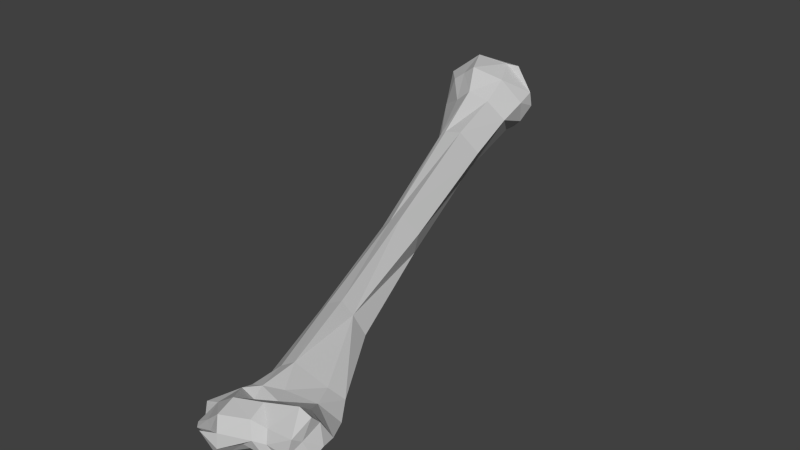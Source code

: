 # Source: Lhumorous.blend  (saved by Blender 2.74.0; exported with 4.5.12 LTS)
import bpy
from mathutils import Matrix  # noqa: F401  (used for matrix-valued properties, if any)

bpy.ops.wm.read_factory_settings(use_empty=True)
scene = bpy.context.scene
scene.name = 'Scene'

# ---- collections
col_collection_1 = bpy.data.collections.new('Collection 1'); scene.collection.children.link(col_collection_1)

# ---- materials (node trees are filled in below, after node groups)
mat_bones___vray = bpy.data.materials.new('Bones___Vray')
mat_bones___vray.alpha_threshold = 0.0
mat_bones___vray.use_transparent_shadow = False
mat_bones___vray.diffuse_color = (0.5843, 0.5843, 0.5843, 1.0)
mat_bones___vray.specular_color = (0.0, 0.0, 0.0)
mat_bones___vray.roughness = 0.5
mat_material = bpy.data.materials.new('Material')
mat_material.alpha_threshold = 0.0
mat_material.use_transparent_shadow = False
mat_material.diffuse_color = (0.7529, 0.7529, 0.7529, 1.0)
mat_material.specular_color = (0.7529, 0.7529, 0.7529)
mat_material.roughness = 0.5
mat_white___vray = bpy.data.materials.new('White___Vray')
mat_white___vray.alpha_threshold = 0.0
mat_white___vray.use_transparent_shadow = False
mat_white___vray.diffuse_color = (0.5843, 0.5843, 0.5843, 1.0)
mat_white___vray.specular_color = (0.0, 0.0, 0.0)
mat_white___vray.roughness = 0.5
mat_brown___vray = bpy.data.materials.new('Brown___Vray')
mat_brown___vray.alpha_threshold = 0.0
mat_brown___vray.use_transparent_shadow = False
mat_brown___vray.diffuse_color = (0.5843, 0.5843, 0.5843, 1.0)
mat_brown___vray.specular_color = (0.0, 0.0, 0.0)
mat_brown___vray.roughness = 0.5

# ---- material node trees

# ---- world
world_world = bpy.data.worlds.new('World'); scene.world = world_world
world_world.color = (0.05088, 0.05088, 0.05088)
world_world.use_sun_shadow = False
world_world.sun_shadow_jitter_overblur = 0.0
world_world.cycles.sampling_method = 'MANUAL'
world_world.cycles.sample_map_resolution = 256

# ---- meshes
me_sub02 = bpy.data.meshes.new('sub02')
me_sub02.from_pydata([], [], [])
me_sub02.materials.append(mat_bones___vray)
me_sub02.materials.append(mat_material)
me_sub02.use_remesh_preserve_volume = False
me_sub02.use_remesh_preserve_attributes = False
me_sub02.use_mirror_vertex_groups = False
me_sub02.update()
me_sub01 = bpy.data.meshes.new('sub01')
me_sub01.from_pydata([(0.6875, -4.041, -1.452), (0.7715, -2.177, -1.37), (1.129, -3.13, -1.496), (1.234, -3.945, -1.55), (0.444, 0.3162, -0.3343), (0.9263, -2.185, -0.8382), (0.3456, 0.3114, -0.7794), (1.271, -5.269, -1.635), (1.675, -5.499, -1.486), (1.409, -5.69, -1.559), (1.182, -4.929, -1.069), (1.196, -5.388, -0.7663), (1.721, -5.201, -0.7249), (1.675, -4.845, -0.9276), (2.592, -4.82, -0.9194), (2.782, -4.954, -1.225), (2.711, -4.654, -1.266), (-2.305, 5.392, 1.156), (-2.245, 5.685, 0.6279), (-2.344, 5.084, 0.2597), (2.056, -5.463, -0.9343), (1.792, -5.571, -0.8184), (1.902, -5.673, -1.126), (2.119, -5.561, -1.158), (-1.513, 6.02, 0.8848), (-1.306, 6.003, 0.9068), (-1.695, 5.946, 0.4042), (-1.752, 6.018, 0.7016), (2.291, -4.728, -0.8667), (1.971, -4.235, -1.182), (1.348, -5.936, -1.406), (1.675, -5.663, -1.307), (0.7751, -5.369, -1.073), (0.5123, -5.382, -1.161), (0.4014, -5.378, -1.612), (-1.556, 4.174, 0.9092), (-2.0, 4.656, 1.184), (-2.133, 4.529, 0.5568), (-1.738, 4.991, -0.07942), (-0.4222, 3.184, -0.1273), (-0.6907, 3.15, -0.2089), (0.4233, -2.331, -0.7136), (0.9133, -4.032, -0.9885), (1.168, -3.951, -0.8431), (0.7457, -2.284, -0.5539), (2.746, -5.168, -1.359), (2.633, -5.275, -1.015), (2.519, -5.513, -1.229), (1.133, -4.579, -1.552), (1.048, -4.698, -1.582), (1.182, -5.822, -1.688), (1.027, -6.001, -1.158), (0.9922, -5.761, -1.316), (1.055, -5.662, -1.512), (0.7995, -4.848, -1.051), (0.584, -4.829, -1.228), (-0.4853, 5.191, 0.3529), (-0.7488, 5.03, 0.1259), (-0.8329, 5.453, 0.05878), (-0.4098, 5.066, 0.8529), (-0.4298, 5.542, 0.6465), (-2.061, 5.848, 0.821), (1.501, -4.528, -0.9577), (1.772, -3.781, -1.195), (1.553, -4.458, -1.57), (1.631, -3.837, -1.569), (0.9285, -4.96, -1.624), (0.2471, -2.327, -0.9128), (-0.328, 0.1197, -0.3343), (-0.3065, 0.1579, -0.5935), (0.2348, -2.285, -1.076), (-1.817, 5.353, 1.632), (-0.9103, 5.646, 1.47), (-1.145, 5.841, 1.248), (-0.9318, 2.934, 0.6796), (-0.5784, 3.002, 0.7355), (-0.8109, 4.312, 1.019), (0.4894, -5.627, -1.578), (0.8774, -5.697, -1.188), (0.4675, -5.572, -1.499), (1.343, -5.909, -1.109), (1.253, -5.784, -0.8513), (-1.816, 5.91, 1.002), (-1.78, 5.65, 1.451), (2.191, -4.665, -1.736), (2.198, -5.106, -1.721), (2.071, -5.137, -1.785), (-1.77, 5.822, 1.233), (-2.346, 5.053, 1.182), (1.14, -4.694, -0.9396), (1.787, -5.262, -1.578), (-0.1265, 0.1174, -0.1366), (0.147, 0.1473, 0.03668), (-1.199, 5.604, 1.482), (-2.014, 4.673, 0.1402), (-1.123, 3.023, 0.08699), (-1.453, 4.633, 1.593), (-1.223, 4.175, 1.191), (-0.9168, 4.999, 1.312), (0.6807, -4.427, -1.489), (-0.8832, 5.87, 0.6646), (-0.4783, 5.541, 0.9547), (1.738, -5.14, -1.55), (1.957, -4.749, -1.737), (-1.122, 2.942, 0.4555), (-1.036, 2.919, 0.6037), (2.596, -5.468, -0.8794), (2.423, -5.489, -1.323), (2.277, -5.473, -1.389), (2.474, -5.005, -1.613), (0.584, -4.76, -1.532), (2.405, -5.076, -0.5605), (2.611, -5.027, -0.6975), (2.398, -4.517, -1.641), (2.323, -4.12, -1.568), (0.1397, 0.2738, -0.8925), (2.025, -3.679, -1.537), (-1.332, 5.161, -0.04651), (-1.472, 5.5, -0.1264), (-1.89, 5.352, -0.08832), (2.025, -3.618, -1.418), (2.379, -4.104, -1.449), (2.153, -5.567, -1.493), (1.872, -5.621, -1.352), (1.139, -2.088, -1.231), (0.6364, -4.485, -1.258), (0.607, -4.058, -1.317), (0.8601, -4.664, -1.059), (-0.9577, 5.939, 0.8432), (-0.209, 3.176, 0.2942), (0.5005, -5.58, -1.635), (2.081, -4.311, -1.696), (-0.3923, 4.407, 0.6379), (-1.736, 4.669, 1.381), (2.612, -5.281, -1.014), (1.751, -5.643, -1.169), (1.705, -5.458, -1.188), (1.971, -5.297, -0.8885), (1.87, -5.314, -1.222), (2.008, -5.281, -0.9629), (2.111, -5.406, -1.498), (2.315, -5.273, -0.8618), (1.943, -5.393, -1.405)], [(140, 142), (135, 136), (134, 141)], [(0, 1, 2), (2, 3, 0), (4, 5, 6), (7, 8, 9), (10, 11, 12), (12, 13, 10), (14, 15, 16), (17, 18, 19), (20, 21, 22), (22, 23, 20), (24, 25, 26), (27, 24, 26), (13, 28, 29), (20, 12, 21), (22, 30, 31), (32, 33, 34), (35, 36, 37), (38, 39, 40), (41, 42, 43), (41, 43, 44), (45, 46, 47), (48, 7, 49), (50, 51, 52), (52, 53, 50), (54, 55, 33), (56, 57, 58), (59, 56, 60), (26, 18, 61), (61, 27, 26), (43, 62, 63), (64, 48, 3), (65, 64, 3), (49, 7, 66), (67, 68, 69), (69, 70, 67), (71, 72, 73), (74, 75, 76), (77, 78, 79), (80, 22, 21), (21, 81, 80), (82, 24, 27), (71, 83, 17), (84, 85, 86), (61, 18, 87), (88, 17, 19), (13, 62, 89), (31, 8, 90), (34, 79, 32), (91, 41, 44), (44, 92, 91), (71, 93, 72), (37, 94, 95), (75, 74, 91), (77, 79, 34), (54, 10, 89), (96, 97, 98), (60, 56, 58), (48, 49, 99), (100, 60, 58), (101, 93, 98), (59, 101, 98), (32, 78, 81), (102, 64, 103), (95, 69, 68), (68, 104, 95), (37, 104, 105), (52, 51, 80), (43, 63, 5), (47, 46, 106), (107, 108, 109), (55, 110, 34), (13, 111, 28), (87, 25, 24), (102, 103, 86), (86, 90, 102), (19, 94, 37), (14, 28, 111), (111, 112, 14), (16, 113, 114), (102, 90, 8), (40, 115, 69), (69, 95, 40), (2, 1, 116), (116, 65, 2), (39, 117, 57), (68, 105, 104), (53, 52, 77), (80, 51, 30), (29, 28, 16), (26, 118, 119), (116, 120, 121), (121, 114, 116), (122, 23, 22), (37, 36, 88), (16, 28, 14), (22, 31, 123), (47, 23, 108), (108, 107, 47), (94, 38, 40), (40, 95, 94), (124, 5, 120), (74, 105, 91), (90, 86, 122), (122, 123, 90), (99, 125, 126), (126, 0, 99), (17, 87, 18), (122, 22, 123), (127, 42, 125), (127, 125, 55), (54, 127, 55), (128, 73, 72), (16, 121, 29), (11, 81, 21), (21, 12, 11), (102, 8, 7), (39, 129, 4), (97, 35, 105), (105, 74, 97), (1, 124, 116), (115, 1, 70), (70, 69, 115), (66, 7, 130), (66, 130, 34), (121, 16, 114), (89, 43, 42), (89, 42, 127), (37, 88, 19), (31, 30, 9), (9, 8, 31), (87, 24, 82), (73, 25, 87), (55, 34, 33), (50, 9, 30), (3, 2, 65), (44, 43, 5), (0, 126, 67), (105, 35, 37), (39, 6, 40), (102, 7, 64), (116, 131, 65), (15, 46, 45), (94, 19, 119), (94, 119, 38), (110, 99, 49), (66, 110, 49), (26, 100, 58), (26, 25, 100), (26, 58, 118), (97, 76, 98), (3, 48, 0), (123, 31, 90), (122, 108, 23), (132, 75, 129), (52, 80, 81), (6, 124, 115), (106, 23, 47), (103, 131, 84), (110, 55, 125), (125, 99, 110), (25, 73, 128), (119, 118, 117), (86, 103, 84), (100, 128, 101), (100, 101, 60), (27, 61, 82), (54, 11, 10), (78, 32, 79), (57, 56, 132), (52, 81, 78), (67, 126, 42), (67, 42, 41), (50, 53, 7), (54, 32, 11), (93, 96, 98), (25, 128, 100), (60, 101, 59), (117, 38, 119), (33, 32, 54), (111, 20, 106), (103, 64, 131), (106, 20, 23), (124, 1, 115), (71, 73, 83), (132, 76, 75), (47, 107, 45), (122, 86, 85), (108, 122, 85), (106, 112, 111), (29, 62, 13), (87, 82, 61), (131, 114, 113), (113, 84, 131), (18, 119, 19), (15, 14, 46), (116, 114, 131), (109, 113, 16), (16, 15, 109), (6, 115, 40), (1, 0, 70), (70, 0, 67), (5, 124, 6), (7, 53, 130), (15, 45, 109), (89, 62, 43), (83, 73, 87), (59, 98, 76), (132, 59, 76), (96, 93, 71), (87, 17, 83), (20, 111, 12), (22, 80, 30), (52, 78, 77), (5, 4, 92), (92, 44, 5), (38, 117, 39), (96, 71, 133), (6, 39, 4), (48, 64, 7), (50, 7, 9), (93, 101, 72), (101, 128, 72), (84, 113, 109), (109, 85, 84), (133, 35, 97), (97, 96, 133), (62, 29, 63), (112, 106, 46), (112, 46, 14), (131, 64, 65), (91, 68, 67), (41, 91, 67), (120, 116, 124), (97, 74, 76), (34, 110, 66), (30, 51, 50), (29, 121, 120), (29, 120, 63), (71, 17, 88), (126, 125, 42), (35, 133, 36), (119, 18, 26), (13, 89, 10), (45, 107, 109), (77, 130, 53), (68, 91, 105), (120, 5, 63), (95, 104, 37), (75, 91, 92), (34, 130, 77), (54, 89, 127), (59, 132, 56), (133, 71, 88), (133, 88, 36), (99, 0, 48), (117, 118, 58), (58, 57, 117), (13, 12, 111), (32, 81, 11), (108, 85, 109), (129, 75, 92), (92, 4, 129), (39, 57, 132), (132, 129, 39), (136, 137, 138), (137, 139, 138), (139, 141, 142), (142, 138, 139), (141, 139, 137)])
me_sub01.materials.append(mat_bones___vray)
me_sub01.materials.append(mat_white___vray)
me_sub01.materials.append(mat_brown___vray)
me_sub01.materials.append(mat_material)
me_sub01.use_remesh_preserve_volume = False
me_sub01.use_remesh_preserve_attributes = False
me_sub01.use_mirror_vertex_groups = False
me_sub01.update()

# ---- objects
ob_dummy_skull01 = bpy.data.objects.new('$$$DUMMY.skull01', None)
ob_sub02 = bpy.data.objects.new('sub02', me_sub02)
ob_sub01 = bpy.data.objects.new('sub01', me_sub01)

# ---- transforms, parenting, visibility, modifiers, constraints
ob_dummy_skull01.location = (0.0, 0.0, 0.0)
ob_dummy_skull01.scale = (0.1, 0.1, 0.1)
ob_dummy_skull01.empty_image_offset = (0.0, 0.0)
ob_dummy_skull01.lineart.crease_threshold = 0.0
ob_sub02.parent = ob_dummy_skull01
ob_sub02.location = (0.0, 0.0, 0.0)
ob_sub02.lineart.crease_threshold = 0.0
ob_sub01.parent = ob_dummy_skull01
ob_sub01.location = (0.0, 0.0, 0.0)
ob_sub01.lineart.crease_threshold = 0.0

# ---- collection membership
col_collection_1.objects.link(ob_dummy_skull01)
col_collection_1.objects.link(ob_sub02)
col_collection_1.objects.link(ob_sub01)

# ---- scene / render settings (as saved in the file)
scene.frame_start = 1; scene.frame_end = 250; scene.frame_set(1)
scene.render.engine = 'BLENDER_EEVEE_NEXT'
scene.render.resolution_percentage = 50
scene.render.dither_intensity = 0.0
scene.cycles.use_denoising = False
scene.cycles.samples = 10
scene.cycles.sampling_pattern = 'TABULATED_SOBOL'
scene.cycles.light_sampling_threshold = 0.0
scene.cycles.use_adaptive_sampling = False
scene.cycles.use_light_tree = False
scene.cycles.blur_glossy = 0.0
scene.cycles.pixel_filter_type = 'GAUSSIAN'
scene.cycles.sample_clamp_indirect = 0.0
scene.view_settings.view_transform = 'Standard'
bpy.context.view_layer.update()

# ---- added for rendering (the .blend has no active camera and no usable light): camera, sun
cam_auto = bpy.data.cameras.new('AutoCamera')
cam_auto.lens = 50.0
cam_auto.sensor_width = 36.0
cam_auto.clip_end = 1000.0
ob_auto_camera = bpy.data.objects.new('AutoCamera', cam_auto)
scene.collection.objects.link(ob_auto_camera)
ob_auto_camera.location = (1.27164, -1.49885, 0.992235)
ob_auto_camera.rotation_euler = (1.09748, -7.21219e-08, 0.694738)
scene.camera = ob_auto_camera
light_auto_sun = bpy.data.lights.new('AutoSun', 'SUN')
light_auto_sun.energy = 3.0
light_auto_sun.angle = 0.0523599
ob_auto_sun = bpy.data.objects.new('AutoSun', light_auto_sun)
scene.collection.objects.link(ob_auto_sun)
ob_auto_sun.rotation_euler = (0.872665, 0.174533, 0.523599)
bpy.context.view_layer.update()
